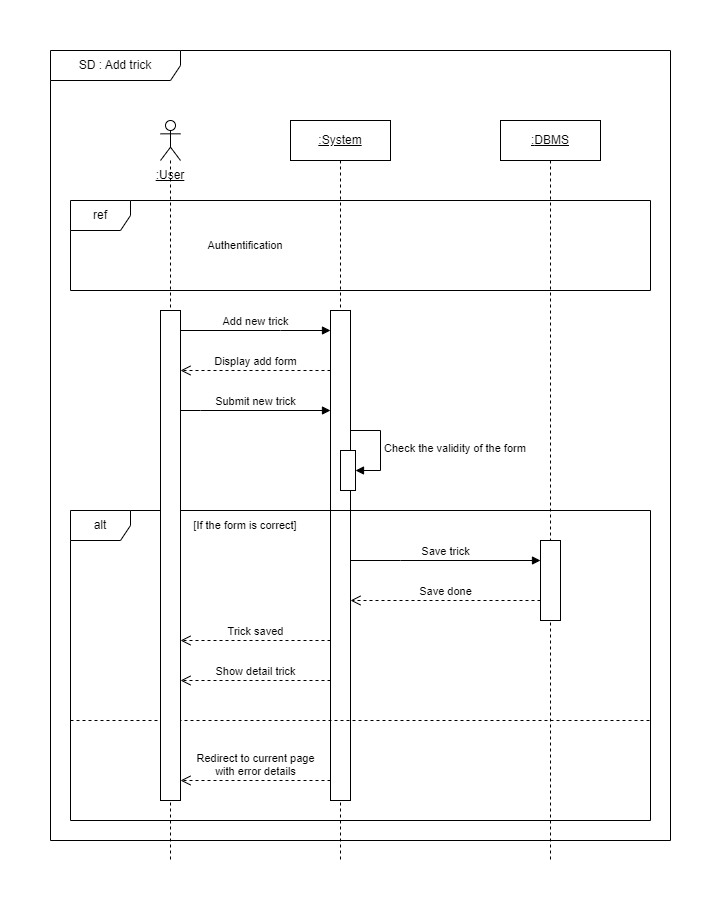

The diagram above was exported from draw.io. Its source (the exported page's mxGraphModel, read from the mxfile embedded in the PNG):
<mxGraphModel dx="1418" dy="838" grid="1" gridSize="10" guides="1" tooltips="1" connect="1" arrows="1" fold="1" page="1" pageScale="1" pageWidth="827" pageHeight="1169" math="0" shadow="0">
  <root>
    <mxCell id="0" />
    <mxCell id="1" parent="0" />
    <mxCell id="O4-TyMAHHjf7SwJrlcSo-1" value="" style="shape=umlLifeline;perimeter=lifelinePerimeter;whiteSpace=wrap;html=1;container=1;dropTarget=0;collapsible=0;recursiveResize=0;outlineConnect=0;portConstraint=eastwest;newEdgeStyle={&quot;edgeStyle&quot;:&quot;elbowEdgeStyle&quot;,&quot;elbow&quot;:&quot;vertical&quot;,&quot;curved&quot;:0,&quot;rounded&quot;:0};participant=umlActor;" parent="1" vertex="1">
      <mxGeometry x="150" y="110" width="20" height="740" as="geometry" />
    </mxCell>
    <mxCell id="O4-TyMAHHjf7SwJrlcSo-2" value="SD : Add trick" style="shape=umlFrame;whiteSpace=wrap;html=1;pointerEvents=0;width=130;height=30;" parent="1" vertex="1">
      <mxGeometry x="40" y="40" width="620" height="790" as="geometry" />
    </mxCell>
    <mxCell id="O4-TyMAHHjf7SwJrlcSo-3" value="&lt;u&gt;:System&lt;/u&gt;" style="shape=umlLifeline;perimeter=lifelinePerimeter;whiteSpace=wrap;html=1;container=1;dropTarget=0;collapsible=0;recursiveResize=0;outlineConnect=0;portConstraint=eastwest;newEdgeStyle={&quot;edgeStyle&quot;:&quot;elbowEdgeStyle&quot;,&quot;elbow&quot;:&quot;vertical&quot;,&quot;curved&quot;:0,&quot;rounded&quot;:0};" parent="1" vertex="1">
      <mxGeometry x="280" y="110" width="100" height="740" as="geometry" />
    </mxCell>
    <mxCell id="O4-TyMAHHjf7SwJrlcSo-9" value="" style="html=1;points=[];perimeter=orthogonalPerimeter;outlineConnect=0;targetShapes=umlLifeline;portConstraint=eastwest;newEdgeStyle={&quot;edgeStyle&quot;:&quot;elbowEdgeStyle&quot;,&quot;elbow&quot;:&quot;vertical&quot;,&quot;curved&quot;:0,&quot;rounded&quot;:0};" parent="O4-TyMAHHjf7SwJrlcSo-3" vertex="1">
      <mxGeometry x="40" y="190" width="20" height="490" as="geometry" />
    </mxCell>
    <mxCell id="O4-TyMAHHjf7SwJrlcSo-15" value="" style="html=1;points=[];perimeter=orthogonalPerimeter;outlineConnect=0;targetShapes=umlLifeline;portConstraint=eastwest;newEdgeStyle={&quot;edgeStyle&quot;:&quot;elbowEdgeStyle&quot;,&quot;elbow&quot;:&quot;vertical&quot;,&quot;curved&quot;:0,&quot;rounded&quot;:0};" parent="O4-TyMAHHjf7SwJrlcSo-3" vertex="1">
      <mxGeometry x="50" y="330" width="15" height="40" as="geometry" />
    </mxCell>
    <mxCell id="O4-TyMAHHjf7SwJrlcSo-16" value="Check the validity of the form" style="html=1;align=left;spacingLeft=2;endArrow=block;rounded=0;edgeStyle=orthogonalEdgeStyle;curved=0;rounded=0;" parent="O4-TyMAHHjf7SwJrlcSo-3" source="O4-TyMAHHjf7SwJrlcSo-9" target="O4-TyMAHHjf7SwJrlcSo-15" edge="1">
      <mxGeometry x="0.0105" relative="1" as="geometry">
        <mxPoint x="60" y="310" as="sourcePoint" />
        <Array as="points">
          <mxPoint x="90" y="310" />
          <mxPoint x="90" y="350" />
        </Array>
        <mxPoint as="offset" />
      </mxGeometry>
    </mxCell>
    <mxCell id="O4-TyMAHHjf7SwJrlcSo-4" value="ref" style="shape=umlFrame;whiteSpace=wrap;html=1;pointerEvents=0;" parent="1" vertex="1">
      <mxGeometry x="60" y="190" width="580" height="90" as="geometry" />
    </mxCell>
    <mxCell id="O4-TyMAHHjf7SwJrlcSo-5" value="Authentification" style="text;html=1;strokeColor=none;fillColor=none;align=center;verticalAlign=middle;whiteSpace=wrap;rounded=0;fontSize=11;" parent="1" vertex="1">
      <mxGeometry x="205" y="220" width="60" height="30" as="geometry" />
    </mxCell>
    <mxCell id="O4-TyMAHHjf7SwJrlcSo-6" value="&lt;span&gt;:&lt;/span&gt;DBMS" style="shape=umlLifeline;perimeter=lifelinePerimeter;whiteSpace=wrap;html=1;container=1;dropTarget=0;collapsible=0;recursiveResize=0;outlineConnect=0;portConstraint=eastwest;newEdgeStyle={&quot;edgeStyle&quot;:&quot;elbowEdgeStyle&quot;,&quot;elbow&quot;:&quot;vertical&quot;,&quot;curved&quot;:0,&quot;rounded&quot;:0};fontStyle=4" parent="1" vertex="1">
      <mxGeometry x="490" y="110" width="100" height="740" as="geometry" />
    </mxCell>
    <mxCell id="O4-TyMAHHjf7SwJrlcSo-20" value="" style="html=1;points=[];perimeter=orthogonalPerimeter;outlineConnect=0;targetShapes=umlLifeline;portConstraint=eastwest;newEdgeStyle={&quot;edgeStyle&quot;:&quot;elbowEdgeStyle&quot;,&quot;elbow&quot;:&quot;vertical&quot;,&quot;curved&quot;:0,&quot;rounded&quot;:0};" parent="O4-TyMAHHjf7SwJrlcSo-6" vertex="1">
      <mxGeometry x="40" y="420" width="20" height="80" as="geometry" />
    </mxCell>
    <mxCell id="O4-TyMAHHjf7SwJrlcSo-10" value="Add new trick" style="html=1;verticalAlign=bottom;endArrow=block;edgeStyle=elbowEdgeStyle;elbow=vertical;curved=0;rounded=0;" parent="1" source="Q9l4SY10n87APZx5L1Rv-1" target="O4-TyMAHHjf7SwJrlcSo-9" edge="1">
      <mxGeometry relative="1" as="geometry">
        <mxPoint x="159.5" y="320" as="sourcePoint" />
        <Array as="points">
          <mxPoint x="270" y="320" />
          <mxPoint x="290" y="310" />
          <mxPoint x="270" y="360" />
          <mxPoint x="340" y="360" />
        </Array>
      </mxGeometry>
    </mxCell>
    <mxCell id="O4-TyMAHHjf7SwJrlcSo-11" value="Display add form" style="html=1;verticalAlign=bottom;endArrow=open;dashed=1;endSize=8;edgeStyle=elbowEdgeStyle;elbow=vertical;curved=0;rounded=0;" parent="1" source="O4-TyMAHHjf7SwJrlcSo-9" target="Q9l4SY10n87APZx5L1Rv-1" edge="1">
      <mxGeometry relative="1" as="geometry">
        <mxPoint x="159.5" y="360" as="targetPoint" />
        <Array as="points">
          <mxPoint x="190" y="360" />
          <mxPoint x="290" y="320" />
          <mxPoint x="320" y="320" />
        </Array>
      </mxGeometry>
    </mxCell>
    <mxCell id="O4-TyMAHHjf7SwJrlcSo-13" value=":User" style="text;html=1;strokeColor=none;fillColor=none;align=center;verticalAlign=middle;whiteSpace=wrap;rounded=0;fontStyle=4" parent="1" vertex="1">
      <mxGeometry x="130" y="150" width="60" height="30" as="geometry" />
    </mxCell>
    <mxCell id="O4-TyMAHHjf7SwJrlcSo-14" value="Submit new trick" style="html=1;verticalAlign=bottom;endArrow=block;edgeStyle=elbowEdgeStyle;elbow=vertical;curved=0;rounded=0;" parent="1" source="Q9l4SY10n87APZx5L1Rv-1" target="O4-TyMAHHjf7SwJrlcSo-9" edge="1">
      <mxGeometry relative="1" as="geometry">
        <mxPoint x="160" y="410" as="sourcePoint" />
        <mxPoint x="320.5" y="410" as="targetPoint" />
        <Array as="points">
          <mxPoint x="190" y="400" />
          <mxPoint x="210" y="410" />
          <mxPoint x="270.5" y="410" />
          <mxPoint x="290.5" y="400" />
          <mxPoint x="270.5" y="450" />
          <mxPoint x="340.5" y="450" />
        </Array>
      </mxGeometry>
    </mxCell>
    <mxCell id="O4-TyMAHHjf7SwJrlcSo-17" value="alt" style="shape=umlFrame;whiteSpace=wrap;html=1;pointerEvents=0;" parent="1" vertex="1">
      <mxGeometry x="60" y="500" width="580" height="310" as="geometry" />
    </mxCell>
    <mxCell id="O4-TyMAHHjf7SwJrlcSo-18" value="[If the form is correct]" style="text;html=1;strokeColor=none;fillColor=none;align=center;verticalAlign=middle;whiteSpace=wrap;rounded=0;fontSize=11;" parent="1" vertex="1">
      <mxGeometry x="160" y="500" width="150" height="30" as="geometry" />
    </mxCell>
    <mxCell id="O4-TyMAHHjf7SwJrlcSo-19" value="" style="endArrow=none;dashed=1;html=1;rounded=0;" parent="1" edge="1">
      <mxGeometry width="50" height="50" relative="1" as="geometry">
        <mxPoint x="60" y="710" as="sourcePoint" />
        <mxPoint x="640" y="710" as="targetPoint" />
      </mxGeometry>
    </mxCell>
    <mxCell id="O4-TyMAHHjf7SwJrlcSo-21" value="Save trick" style="html=1;verticalAlign=bottom;endArrow=block;edgeStyle=elbowEdgeStyle;elbow=vertical;curved=0;rounded=0;" parent="1" target="O4-TyMAHHjf7SwJrlcSo-20" edge="1">
      <mxGeometry relative="1" as="geometry">
        <mxPoint x="340" y="550" as="sourcePoint" />
        <Array as="points">
          <mxPoint x="390" y="550" />
        </Array>
      </mxGeometry>
    </mxCell>
    <mxCell id="O4-TyMAHHjf7SwJrlcSo-22" value="Save done" style="html=1;verticalAlign=bottom;endArrow=open;dashed=1;endSize=8;edgeStyle=elbowEdgeStyle;elbow=vertical;curved=0;rounded=0;" parent="1" source="O4-TyMAHHjf7SwJrlcSo-20" edge="1">
      <mxGeometry relative="1" as="geometry">
        <mxPoint x="340" y="590" as="targetPoint" />
        <Array as="points">
          <mxPoint x="490" y="590" />
        </Array>
      </mxGeometry>
    </mxCell>
    <mxCell id="O4-TyMAHHjf7SwJrlcSo-23" value="Show detail trick" style="html=1;verticalAlign=bottom;endArrow=open;dashed=1;endSize=8;edgeStyle=elbowEdgeStyle;elbow=vertical;curved=0;rounded=0;" parent="1" source="O4-TyMAHHjf7SwJrlcSo-9" target="Q9l4SY10n87APZx5L1Rv-1" edge="1">
      <mxGeometry relative="1" as="geometry">
        <mxPoint x="154.75" y="640" as="targetPoint" />
        <mxPoint x="315.25" y="640" as="sourcePoint" />
        <Array as="points">
          <mxPoint x="280" y="670" />
          <mxPoint x="260" y="650" />
          <mxPoint x="300" y="630" />
          <mxPoint x="185.25" y="640" />
          <mxPoint x="285.25" y="600" />
          <mxPoint x="315.25" y="600" />
        </Array>
      </mxGeometry>
    </mxCell>
    <mxCell id="O4-TyMAHHjf7SwJrlcSo-24" value="Trick saved" style="html=1;verticalAlign=bottom;endArrow=open;dashed=1;endSize=8;edgeStyle=elbowEdgeStyle;elbow=vertical;curved=0;rounded=0;" parent="1" source="O4-TyMAHHjf7SwJrlcSo-9" target="Q9l4SY10n87APZx5L1Rv-1" edge="1">
      <mxGeometry relative="1" as="geometry">
        <mxPoint x="160" y="630" as="targetPoint" />
        <mxPoint x="320" y="630" as="sourcePoint" />
        <Array as="points">
          <mxPoint x="260" y="630" />
          <mxPoint x="300" y="610" />
          <mxPoint x="185.25" y="620" />
          <mxPoint x="285.25" y="580" />
          <mxPoint x="315.25" y="580" />
        </Array>
      </mxGeometry>
    </mxCell>
    <mxCell id="O4-TyMAHHjf7SwJrlcSo-26" value="Redirect to current page &lt;br&gt;with error details" style="html=1;verticalAlign=bottom;endArrow=open;dashed=1;endSize=8;edgeStyle=elbowEdgeStyle;elbow=vertical;curved=0;rounded=0;" parent="1" target="Q9l4SY10n87APZx5L1Rv-1" edge="1">
      <mxGeometry relative="1" as="geometry">
        <mxPoint x="160" y="770" as="targetPoint" />
        <mxPoint x="320" y="770" as="sourcePoint" />
        <Array as="points">
          <mxPoint x="280" y="770" />
          <mxPoint x="260" y="750" />
          <mxPoint x="300" y="730" />
          <mxPoint x="185.25" y="740" />
          <mxPoint x="285.25" y="700" />
          <mxPoint x="315.25" y="700" />
        </Array>
      </mxGeometry>
    </mxCell>
    <mxCell id="Q9l4SY10n87APZx5L1Rv-1" value="" style="html=1;points=[];perimeter=orthogonalPerimeter;outlineConnect=0;targetShapes=umlLifeline;portConstraint=eastwest;newEdgeStyle={&quot;edgeStyle&quot;:&quot;elbowEdgeStyle&quot;,&quot;elbow&quot;:&quot;vertical&quot;,&quot;curved&quot;:0,&quot;rounded&quot;:0};" parent="1" vertex="1">
      <mxGeometry x="150" y="300" width="20" height="490" as="geometry" />
    </mxCell>
  </root>
</mxGraphModel>